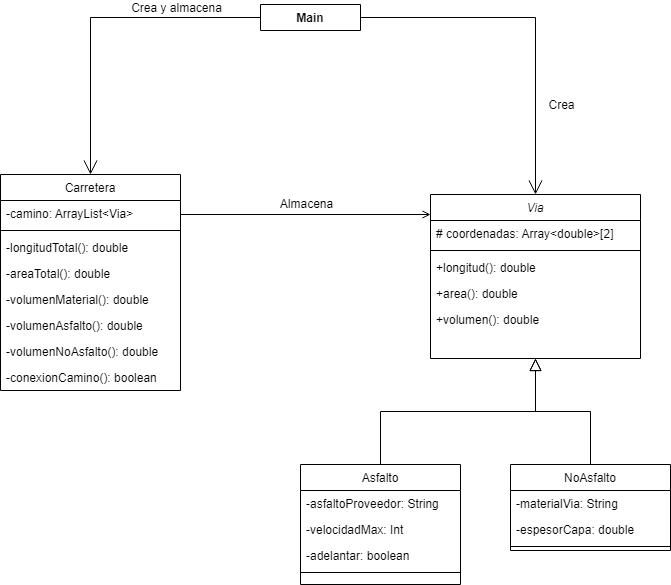

The diagram above was exported from draw.io. Its source (the exported page's mxGraphModel, read from the mxfile embedded in the PNG):
<mxGraphModel dx="827" dy="452" grid="1" gridSize="10" guides="1" tooltips="1" connect="1" arrows="1" fold="1" page="1" pageScale="1" pageWidth="827" pageHeight="1169" math="0" shadow="0">
  <root>
    <mxCell id="WIyWlLk6GJQsqaUBKTNV-0" />
    <mxCell id="WIyWlLk6GJQsqaUBKTNV-1" parent="WIyWlLk6GJQsqaUBKTNV-0" />
    <mxCell id="zkfFHV4jXpPFQw0GAbJ--0" value="Via" style="swimlane;fontStyle=2;align=center;verticalAlign=top;childLayout=stackLayout;horizontal=1;startSize=26;horizontalStack=0;resizeParent=1;resizeLast=0;collapsible=1;marginBottom=0;rounded=0;shadow=0;strokeWidth=1;" parent="WIyWlLk6GJQsqaUBKTNV-1" vertex="1">
      <mxGeometry x="550" y="340" width="210" height="164" as="geometry">
        <mxRectangle x="230" y="140" width="160" height="26" as="alternateBounds" />
      </mxGeometry>
    </mxCell>
    <mxCell id="zkfFHV4jXpPFQw0GAbJ--1" value="# coordenadas: Array&lt;double&gt;[2]" style="text;align=left;verticalAlign=top;spacingLeft=4;spacingRight=4;overflow=hidden;rotatable=0;points=[[0,0.5],[1,0.5]];portConstraint=eastwest;" parent="zkfFHV4jXpPFQw0GAbJ--0" vertex="1">
      <mxGeometry y="26" width="210" height="26" as="geometry" />
    </mxCell>
    <mxCell id="zkfFHV4jXpPFQw0GAbJ--4" value="" style="line;html=1;strokeWidth=1;align=left;verticalAlign=middle;spacingTop=-1;spacingLeft=3;spacingRight=3;rotatable=0;labelPosition=right;points=[];portConstraint=eastwest;" parent="zkfFHV4jXpPFQw0GAbJ--0" vertex="1">
      <mxGeometry y="52" width="210" height="8" as="geometry" />
    </mxCell>
    <mxCell id="zkfFHV4jXpPFQw0GAbJ--5" value="+longitud(): double" style="text;align=left;verticalAlign=top;spacingLeft=4;spacingRight=4;overflow=hidden;rotatable=0;points=[[0,0.5],[1,0.5]];portConstraint=eastwest;" parent="zkfFHV4jXpPFQw0GAbJ--0" vertex="1">
      <mxGeometry y="60" width="210" height="26" as="geometry" />
    </mxCell>
    <mxCell id="gJxnUqUIMA4Jt4qVzo6u-9" value="+area(): double" style="text;align=left;verticalAlign=top;spacingLeft=4;spacingRight=4;overflow=hidden;rotatable=0;points=[[0,0.5],[1,0.5]];portConstraint=eastwest;" parent="zkfFHV4jXpPFQw0GAbJ--0" vertex="1">
      <mxGeometry y="86" width="210" height="26" as="geometry" />
    </mxCell>
    <mxCell id="gJxnUqUIMA4Jt4qVzo6u-10" value="+volumen(): double" style="text;align=left;verticalAlign=top;spacingLeft=4;spacingRight=4;overflow=hidden;rotatable=0;points=[[0,0.5],[1,0.5]];portConstraint=eastwest;" parent="zkfFHV4jXpPFQw0GAbJ--0" vertex="1">
      <mxGeometry y="112" width="210" height="26" as="geometry" />
    </mxCell>
    <mxCell id="zkfFHV4jXpPFQw0GAbJ--6" value="Asfalto" style="swimlane;fontStyle=0;align=center;verticalAlign=top;childLayout=stackLayout;horizontal=1;startSize=26;horizontalStack=0;resizeParent=1;resizeLast=0;collapsible=1;marginBottom=0;rounded=0;shadow=0;strokeWidth=1;" parent="WIyWlLk6GJQsqaUBKTNV-1" vertex="1">
      <mxGeometry x="420" y="610" width="160" height="120" as="geometry">
        <mxRectangle x="130" y="380" width="160" height="26" as="alternateBounds" />
      </mxGeometry>
    </mxCell>
    <mxCell id="zkfFHV4jXpPFQw0GAbJ--7" value="-asfaltoProveedor: String" style="text;align=left;verticalAlign=top;spacingLeft=4;spacingRight=4;overflow=hidden;rotatable=0;points=[[0,0.5],[1,0.5]];portConstraint=eastwest;" parent="zkfFHV4jXpPFQw0GAbJ--6" vertex="1">
      <mxGeometry y="26" width="160" height="26" as="geometry" />
    </mxCell>
    <mxCell id="gJxnUqUIMA4Jt4qVzo6u-11" value="-velocidadMax: Int" style="text;align=left;verticalAlign=top;spacingLeft=4;spacingRight=4;overflow=hidden;rotatable=0;points=[[0,0.5],[1,0.5]];portConstraint=eastwest;rounded=0;shadow=0;html=0;" parent="zkfFHV4jXpPFQw0GAbJ--6" vertex="1">
      <mxGeometry y="52" width="160" height="26" as="geometry" />
    </mxCell>
    <mxCell id="zkfFHV4jXpPFQw0GAbJ--8" value="-adelantar: boolean" style="text;align=left;verticalAlign=top;spacingLeft=4;spacingRight=4;overflow=hidden;rotatable=0;points=[[0,0.5],[1,0.5]];portConstraint=eastwest;rounded=0;shadow=0;html=0;" parent="zkfFHV4jXpPFQw0GAbJ--6" vertex="1">
      <mxGeometry y="78" width="160" height="26" as="geometry" />
    </mxCell>
    <mxCell id="zkfFHV4jXpPFQw0GAbJ--9" value="" style="line;html=1;strokeWidth=1;align=left;verticalAlign=middle;spacingTop=-1;spacingLeft=3;spacingRight=3;rotatable=0;labelPosition=right;points=[];portConstraint=eastwest;" parent="zkfFHV4jXpPFQw0GAbJ--6" vertex="1">
      <mxGeometry y="104" width="160" height="8" as="geometry" />
    </mxCell>
    <mxCell id="zkfFHV4jXpPFQw0GAbJ--12" value="" style="endArrow=block;endSize=10;endFill=0;shadow=0;strokeWidth=1;rounded=0;edgeStyle=elbowEdgeStyle;elbow=vertical;" parent="WIyWlLk6GJQsqaUBKTNV-1" source="zkfFHV4jXpPFQw0GAbJ--6" target="zkfFHV4jXpPFQw0GAbJ--0" edge="1">
      <mxGeometry width="160" relative="1" as="geometry">
        <mxPoint x="500" y="453" as="sourcePoint" />
        <mxPoint x="500" y="453" as="targetPoint" />
      </mxGeometry>
    </mxCell>
    <mxCell id="zkfFHV4jXpPFQw0GAbJ--13" value="NoAsfalto" style="swimlane;fontStyle=0;align=center;verticalAlign=top;childLayout=stackLayout;horizontal=1;startSize=26;horizontalStack=0;resizeParent=1;resizeLast=0;collapsible=1;marginBottom=0;rounded=0;shadow=0;strokeWidth=1;" parent="WIyWlLk6GJQsqaUBKTNV-1" vertex="1">
      <mxGeometry x="630" y="610" width="160" height="86" as="geometry">
        <mxRectangle x="340" y="380" width="170" height="26" as="alternateBounds" />
      </mxGeometry>
    </mxCell>
    <mxCell id="zkfFHV4jXpPFQw0GAbJ--14" value="-materialVia: String" style="text;align=left;verticalAlign=top;spacingLeft=4;spacingRight=4;overflow=hidden;rotatable=0;points=[[0,0.5],[1,0.5]];portConstraint=eastwest;" parent="zkfFHV4jXpPFQw0GAbJ--13" vertex="1">
      <mxGeometry y="26" width="160" height="26" as="geometry" />
    </mxCell>
    <mxCell id="gJxnUqUIMA4Jt4qVzo6u-12" value="-espesorCapa: double" style="text;align=left;verticalAlign=top;spacingLeft=4;spacingRight=4;overflow=hidden;rotatable=0;points=[[0,0.5],[1,0.5]];portConstraint=eastwest;" parent="zkfFHV4jXpPFQw0GAbJ--13" vertex="1">
      <mxGeometry y="52" width="160" height="26" as="geometry" />
    </mxCell>
    <mxCell id="zkfFHV4jXpPFQw0GAbJ--15" value="" style="line;html=1;strokeWidth=1;align=left;verticalAlign=middle;spacingTop=-1;spacingLeft=3;spacingRight=3;rotatable=0;labelPosition=right;points=[];portConstraint=eastwest;" parent="zkfFHV4jXpPFQw0GAbJ--13" vertex="1">
      <mxGeometry y="78" width="160" height="8" as="geometry" />
    </mxCell>
    <mxCell id="zkfFHV4jXpPFQw0GAbJ--16" value="" style="endArrow=block;endSize=10;endFill=0;shadow=0;strokeWidth=1;rounded=0;edgeStyle=elbowEdgeStyle;elbow=vertical;exitX=0.5;exitY=0;exitDx=0;exitDy=0;" parent="WIyWlLk6GJQsqaUBKTNV-1" source="zkfFHV4jXpPFQw0GAbJ--13" target="zkfFHV4jXpPFQw0GAbJ--0" edge="1">
      <mxGeometry width="160" relative="1" as="geometry">
        <mxPoint x="510" y="623" as="sourcePoint" />
        <mxPoint x="610" y="521" as="targetPoint" />
      </mxGeometry>
    </mxCell>
    <mxCell id="zkfFHV4jXpPFQw0GAbJ--17" value="Carretera" style="swimlane;fontStyle=0;align=center;verticalAlign=top;childLayout=stackLayout;horizontal=1;startSize=26;horizontalStack=0;resizeParent=1;resizeLast=0;collapsible=1;marginBottom=0;rounded=0;shadow=0;strokeWidth=1;" parent="WIyWlLk6GJQsqaUBKTNV-1" vertex="1">
      <mxGeometry x="120" y="320" width="180" height="216" as="geometry">
        <mxRectangle x="550" y="140" width="160" height="26" as="alternateBounds" />
      </mxGeometry>
    </mxCell>
    <mxCell id="zkfFHV4jXpPFQw0GAbJ--18" value="-camino: ArrayList&lt;Via&gt;" style="text;align=left;verticalAlign=top;spacingLeft=4;spacingRight=4;overflow=hidden;rotatable=0;points=[[0,0.5],[1,0.5]];portConstraint=eastwest;" parent="zkfFHV4jXpPFQw0GAbJ--17" vertex="1">
      <mxGeometry y="26" width="180" height="26" as="geometry" />
    </mxCell>
    <mxCell id="zkfFHV4jXpPFQw0GAbJ--23" value="" style="line;html=1;strokeWidth=1;align=left;verticalAlign=middle;spacingTop=-1;spacingLeft=3;spacingRight=3;rotatable=0;labelPosition=right;points=[];portConstraint=eastwest;" parent="zkfFHV4jXpPFQw0GAbJ--17" vertex="1">
      <mxGeometry y="52" width="180" height="8" as="geometry" />
    </mxCell>
    <mxCell id="zkfFHV4jXpPFQw0GAbJ--24" value="-longitudTotal(): double" style="text;align=left;verticalAlign=top;spacingLeft=4;spacingRight=4;overflow=hidden;rotatable=0;points=[[0,0.5],[1,0.5]];portConstraint=eastwest;" parent="zkfFHV4jXpPFQw0GAbJ--17" vertex="1">
      <mxGeometry y="60" width="180" height="26" as="geometry" />
    </mxCell>
    <mxCell id="zkfFHV4jXpPFQw0GAbJ--25" value="-areaTotal(): double" style="text;align=left;verticalAlign=top;spacingLeft=4;spacingRight=4;overflow=hidden;rotatable=0;points=[[0,0.5],[1,0.5]];portConstraint=eastwest;" parent="zkfFHV4jXpPFQw0GAbJ--17" vertex="1">
      <mxGeometry y="86" width="180" height="26" as="geometry" />
    </mxCell>
    <mxCell id="gJxnUqUIMA4Jt4qVzo6u-13" value="-volumenMaterial(): double" style="text;align=left;verticalAlign=top;spacingLeft=4;spacingRight=4;overflow=hidden;rotatable=0;points=[[0,0.5],[1,0.5]];portConstraint=eastwest;" parent="zkfFHV4jXpPFQw0GAbJ--17" vertex="1">
      <mxGeometry y="112" width="180" height="26" as="geometry" />
    </mxCell>
    <mxCell id="gJxnUqUIMA4Jt4qVzo6u-14" value="-volumenAsfalto(): double" style="text;align=left;verticalAlign=top;spacingLeft=4;spacingRight=4;overflow=hidden;rotatable=0;points=[[0,0.5],[1,0.5]];portConstraint=eastwest;" parent="zkfFHV4jXpPFQw0GAbJ--17" vertex="1">
      <mxGeometry y="138" width="180" height="26" as="geometry" />
    </mxCell>
    <mxCell id="gJxnUqUIMA4Jt4qVzo6u-15" value="-volumenNoAsfalto(): double" style="text;align=left;verticalAlign=top;spacingLeft=4;spacingRight=4;overflow=hidden;rotatable=0;points=[[0,0.5],[1,0.5]];portConstraint=eastwest;" parent="zkfFHV4jXpPFQw0GAbJ--17" vertex="1">
      <mxGeometry y="164" width="180" height="26" as="geometry" />
    </mxCell>
    <mxCell id="gJxnUqUIMA4Jt4qVzo6u-16" value="-conexionCamino(): boolean" style="text;align=left;verticalAlign=top;spacingLeft=4;spacingRight=4;overflow=hidden;rotatable=0;points=[[0,0.5],[1,0.5]];portConstraint=eastwest;" parent="zkfFHV4jXpPFQw0GAbJ--17" vertex="1">
      <mxGeometry y="190" width="180" height="26" as="geometry" />
    </mxCell>
    <mxCell id="zkfFHV4jXpPFQw0GAbJ--26" value="" style="endArrow=open;shadow=0;strokeWidth=1;rounded=0;endFill=1;edgeStyle=elbowEdgeStyle;elbow=vertical;entryX=0;entryY=0.123;entryDx=0;entryDy=0;entryPerimeter=0;exitX=1;exitY=0.5;exitDx=0;exitDy=0;" parent="WIyWlLk6GJQsqaUBKTNV-1" source="zkfFHV4jXpPFQw0GAbJ--18" target="zkfFHV4jXpPFQw0GAbJ--0" edge="1">
      <mxGeometry x="0.5" y="41" relative="1" as="geometry">
        <mxPoint x="320" y="410" as="sourcePoint" />
        <mxPoint x="510" y="420" as="targetPoint" />
        <mxPoint x="-40" y="32" as="offset" />
        <Array as="points">
          <mxPoint x="420" y="360" />
          <mxPoint x="410" y="357" />
        </Array>
      </mxGeometry>
    </mxCell>
    <mxCell id="zkfFHV4jXpPFQw0GAbJ--29" value="Almacena" style="text;html=1;resizable=0;points=[];;align=center;verticalAlign=middle;labelBackgroundColor=none;rounded=0;shadow=0;strokeWidth=1;fontSize=12;" parent="zkfFHV4jXpPFQw0GAbJ--26" vertex="1" connectable="0">
      <mxGeometry x="0.5" y="49" relative="1" as="geometry">
        <mxPoint x="-62" y="38" as="offset" />
      </mxGeometry>
    </mxCell>
    <mxCell id="gJxnUqUIMA4Jt4qVzo6u-7" value="Crea y almacena" style="text;html=1;resizable=0;points=[];;align=center;verticalAlign=middle;labelBackgroundColor=none;rounded=0;shadow=0;strokeWidth=1;fontSize=12;" parent="zkfFHV4jXpPFQw0GAbJ--26" vertex="1" connectable="0">
      <mxGeometry x="0.5" y="49" relative="1" as="geometry">
        <mxPoint x="-192" y="-158" as="offset" />
      </mxGeometry>
    </mxCell>
    <mxCell id="gJxnUqUIMA4Jt4qVzo6u-8" value="Crea" style="text;html=1;resizable=0;points=[];;align=center;verticalAlign=middle;labelBackgroundColor=none;rounded=0;shadow=0;strokeWidth=1;fontSize=12;" parent="zkfFHV4jXpPFQw0GAbJ--26" vertex="1" connectable="0">
      <mxGeometry x="0.5" y="49" relative="1" as="geometry">
        <mxPoint x="193" y="-61" as="offset" />
      </mxGeometry>
    </mxCell>
    <mxCell id="gJxnUqUIMA4Jt4qVzo6u-0" value="Main" style="swimlane;fontStyle=1;align=center;verticalAlign=top;childLayout=stackLayout;horizontal=1;startSize=26;horizontalStack=0;resizeParent=1;resizeParentMax=0;resizeLast=0;collapsible=1;marginBottom=0;" parent="WIyWlLk6GJQsqaUBKTNV-1" vertex="1" collapsed="1">
      <mxGeometry x="380" y="150" width="100" height="26" as="geometry">
        <mxRectangle x="350" y="170" width="160" height="86" as="alternateBounds" />
      </mxGeometry>
    </mxCell>
    <mxCell id="gJxnUqUIMA4Jt4qVzo6u-1" value="+ field: type" style="text;strokeColor=none;fillColor=none;align=left;verticalAlign=top;spacingLeft=4;spacingRight=4;overflow=hidden;rotatable=0;points=[[0,0.5],[1,0.5]];portConstraint=eastwest;" parent="gJxnUqUIMA4Jt4qVzo6u-0" vertex="1">
      <mxGeometry y="26" width="160" height="26" as="geometry" />
    </mxCell>
    <mxCell id="gJxnUqUIMA4Jt4qVzo6u-2" value="" style="line;strokeWidth=1;fillColor=none;align=left;verticalAlign=middle;spacingTop=-1;spacingLeft=3;spacingRight=3;rotatable=0;labelPosition=right;points=[];portConstraint=eastwest;" parent="gJxnUqUIMA4Jt4qVzo6u-0" vertex="1">
      <mxGeometry y="52" width="160" height="8" as="geometry" />
    </mxCell>
    <mxCell id="gJxnUqUIMA4Jt4qVzo6u-3" value="+ method(type): type" style="text;strokeColor=none;fillColor=none;align=left;verticalAlign=top;spacingLeft=4;spacingRight=4;overflow=hidden;rotatable=0;points=[[0,0.5],[1,0.5]];portConstraint=eastwest;" parent="gJxnUqUIMA4Jt4qVzo6u-0" vertex="1">
      <mxGeometry y="60" width="160" height="26" as="geometry" />
    </mxCell>
    <mxCell id="gJxnUqUIMA4Jt4qVzo6u-5" value="" style="endArrow=open;endFill=1;endSize=12;html=1;rounded=0;entryX=0.5;entryY=0;entryDx=0;entryDy=0;exitX=0;exitY=0.5;exitDx=0;exitDy=0;edgeStyle=orthogonalEdgeStyle;" parent="WIyWlLk6GJQsqaUBKTNV-1" source="gJxnUqUIMA4Jt4qVzo6u-0" target="zkfFHV4jXpPFQw0GAbJ--17" edge="1">
      <mxGeometry width="160" relative="1" as="geometry">
        <mxPoint x="250" y="190" as="sourcePoint" />
        <mxPoint x="410" y="190" as="targetPoint" />
      </mxGeometry>
    </mxCell>
    <mxCell id="gJxnUqUIMA4Jt4qVzo6u-6" value="" style="endArrow=open;endFill=1;endSize=12;html=1;rounded=0;entryX=0.5;entryY=0;entryDx=0;entryDy=0;exitX=1;exitY=0.5;exitDx=0;exitDy=0;edgeStyle=orthogonalEdgeStyle;" parent="WIyWlLk6GJQsqaUBKTNV-1" source="gJxnUqUIMA4Jt4qVzo6u-0" target="zkfFHV4jXpPFQw0GAbJ--0" edge="1">
      <mxGeometry width="160" relative="1" as="geometry">
        <mxPoint x="827" y="176" as="sourcePoint" />
        <mxPoint x="647" y="333" as="targetPoint" />
      </mxGeometry>
    </mxCell>
  </root>
</mxGraphModel>